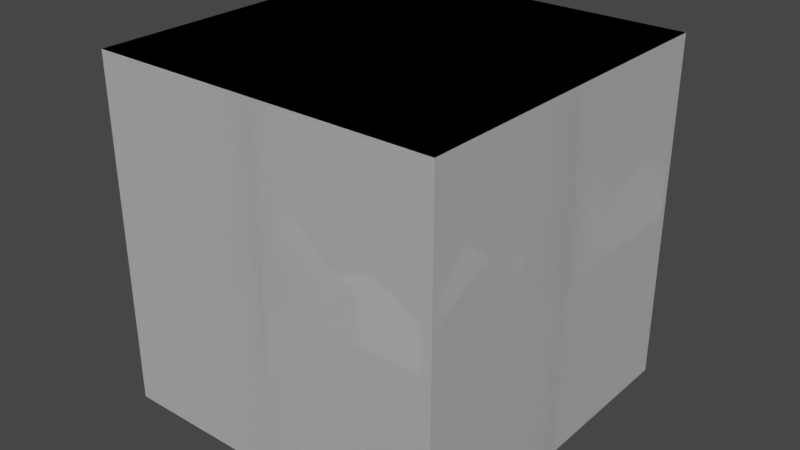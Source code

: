 # Source: Structure.blend  (saved by Blender 3.4.6; exported with 4.5.12 LTS)
import bpy
from mathutils import Matrix  # noqa: F401  (used for matrix-valued properties, if any)

bpy.ops.wm.read_factory_settings(use_empty=True)
scene = bpy.context.scene
scene.name = 'Scene'

# ---- collections
col_tile_1 = bpy.data.collections.new('Tile 1'); scene.collection.children.link(col_tile_1)
col_tile_2 = bpy.data.collections.new('Tile 2'); scene.collection.children.link(col_tile_2)
col_tile_3 = bpy.data.collections.new('Tile 3'); scene.collection.children.link(col_tile_3)
col_tile_4 = bpy.data.collections.new('Tile 4'); scene.collection.children.link(col_tile_4)
col_tile_5 = bpy.data.collections.new('Tile 5'); scene.collection.children.link(col_tile_5)

# ---- images (referenced by path relative to the original .blend; pixels are not part of the script)
import os
ASSET_DIR = os.environ.get("B2B_ASSET_DIR", "")  # directory of the original .blend (textures are referenced by path, not embedded)
HERE = os.path.dirname(os.path.abspath(__file__))  # packed textures are extracted next to this script under _unpacked/

def load_image(name, relpath, width, height, colorspace="sRGB"):
    """Load a texture the original file referenced (path relative to the .blend, or extracted next to this script)."""
    p = next((c for c in (os.path.join(HERE, relpath), os.path.join(ASSET_DIR, relpath)) if relpath and os.path.exists(c)), "")
    if p:
        img = bpy.data.images.load(p, check_existing=True)
        img.name = name
    else:  # same state as the original file: an image datablock whose file is absent (Cycles renders it pink)
        img = bpy.data.images.new(name, width, height)
        img.source = "FILE"
        img.filepath = "//" + (relpath or name)
    img.colorspace_settings.name = colorspace
    return img
img_road007_4k_color_png = load_image('Road007_4K_Color.png', 'textures/Road007_4K_Color.png', 1024, 1024, 'sRGB')
img_road007_4k_roughness_png = load_image('Road007_4K_Roughness.png', 'textures/Road007_4K_Roughness.png', 1024, 1024, 'Non-Color')
img_road007_4k_displacement_png = load_image('Road007_4K_Displacement.png', 'textures/Road007_4K_Displacement.png', 1024, 1024, 'Non-Color')

# ---- materials (node trees are filled in below, after node groups)
mat_ambientcg_road007_4k_png = bpy.data.materials.new('ambientCG/Road007/4K-PNG')
mat_ambientcg_road007_4k_png.displacement_method = 'BOTH'
mat_ambientcg_road007_4k_png.use_transparent_shadow = False
mat_ambientcg_road007_4k_png.roughness = 1.0

# ---- material node trees
mat_ambientcg_road007_4k_png.use_nodes = True; mat_ambientcg_road007_4k_png.node_tree.nodes.clear()
_N = mat_ambientcg_road007_4k_png.node_tree.nodes; _L = mat_ambientcg_road007_4k_png.node_tree.links
n0 = _N.new('ShaderNodeBsdfPrincipled'); n0.name = 'Principled BSDF'; n0.location = (-340, 0)
n0.distribution = 'GGX'
n0.subsurface_method = 'RANDOM_WALK_SKIN'
n0.inputs[3].default_value = 1.45
n0.inputs[27].default_value = (0.0, 0.0, 0.0, 1.0)
n0.inputs[28].default_value = 1.0
n1 = _N.new('ShaderNodeOutputMaterial'); n1.name = 'Material Output'; n1.location = (0, 0)
n2 = _N.new('ShaderNodeTexCoord'); n2.name = 'Texture Coordinate'; n2.location = (-1160, 0)
n3 = _N.new('ShaderNodeMapping'); n3.name = 'Mapping'; n3.location = (-920, 0)
n4 = _N.new('NodeFrame'); n4.name = 'Frame'; n4.location = (0, 0)
n4.label = 'Texture Coordinates'
n4.width = 150
n5 = _N.new('ShaderNodeTexImage'); n5.name = 'Image Texture'; n5.location = (-680, 0)
n5.image = img_road007_4k_color_png
n6 = _N.new('ShaderNodeTexImage'); n6.name = 'Image Texture.001'; n6.location = (-680, -271)
n6.image = img_road007_4k_roughness_png
n7 = _N.new('ShaderNodeTexImage'); n7.name = 'Image Texture.002'; n7.location = (-680, -542)
n7.image = img_road007_4k_displacement_png
n8 = _N.new('ShaderNodeDisplacement'); n8.name = 'Displacement'; n8.location = (-340, -591)
n8.inputs[2].default_value = 0.2
n2.parent = n4
n3.parent = n4
_L.new(n0.outputs[0], n1.inputs[0])
_L.new(n2.outputs[2], n3.inputs[0])
_L.new(n3.outputs[0], n5.inputs[0])
_L.new(n3.outputs[0], n6.inputs[0])
_L.new(n3.outputs[0], n7.inputs[0])
_L.new(n5.outputs[0], n0.inputs[0])
_L.new(n6.outputs[0], n0.inputs[2])
_L.new(n7.outputs[0], n8.inputs[0])
_L.new(n8.outputs[0], n1.inputs[2])
n1.is_active_output = True

# ---- world
world_world = bpy.data.worlds.new('World'); scene.world = world_world
world_world.use_nodes = True; world_world.node_tree.nodes.clear()
_N = world_world.node_tree.nodes; _L = world_world.node_tree.links
n0 = _N.new('ShaderNodeOutputWorld'); n0.name = 'World Output'; n0.location = (300, 300)
n1 = _N.new('ShaderNodeBackground'); n1.name = 'Background'; n1.location = (10, 300)
n1.inputs[0].default_value = (0.05088, 0.05088, 0.05088, 1.0)
_L.new(n1.outputs[0], n0.inputs[0])
n0.is_active_output = True
world_world.color = (0.05088, 0.05088, 0.05088)
world_world.use_sun_shadow = False
world_world.sun_shadow_jitter_overblur = 0.0

# ---- meshes
me_plane = bpy.data.meshes.new('Plane')
me_plane.from_pydata([(-20.0, -20.0, 0.0), (20.0, -20.0, 0.0), (-20.0, 20.0, 0.0), (20.0, 20.0, 0.0)], [], [(0, 1, 3, 2)])
_uv = me_plane.uv_layers.new(name='UVMap')
_uv.uv.foreach_set('vector', [0.0, 0.0, 1.0, 0.0, 1.0, 1.0, 0.0, 1.0])
me_plane.update()
me_plane_001 = bpy.data.meshes.new('Plane.001')
me_plane_001.from_pydata([(-20.0, -8.0, 0.0), (20.0, -8.0, 0.0), (-20.0, 8.0, 0.0), (20.0, 8.0, 0.0)], [], [(0, 1, 3, 2)])
_uv = me_plane_001.uv_layers.new(name='UVMap')
_uv.uv.foreach_set('vector', [0.7, 0.0, 0.7, 1.0, 0.3, 1.0, 0.3, 5.96e-08])
me_plane_001.materials.append(mat_ambientcg_road007_4k_png)
me_plane_001.update()
me_plane_002 = bpy.data.meshes.new('Plane.002')
me_plane_002.from_pydata([(-7.0, -12.0, 0.0), (-7.0, -12.0, 8.0), (9.537e-07, -12.0, 0.0), (9.537e-07, -12.0, 8.0), (-7.0, -20.0, 0.0), (-7.0, -20.0, 8.0), (1.55e-06, -20.0, 0.0), (1.55e-06, -20.0, 8.0), (-3.5, -12.0, 11.0), (-3.5, -20.0, 11.0), (9.537e-07, -12.0, 0.0), (9.537e-07, -12.0, 5.0), (12.0, -12.0, 0.0), (12.0, -12.0, 5.0), (1.431e-06, -20.0, 0.0), (1.431e-06, -20.0, 5.0), (12.0, -20.0, 0.0), (12.0, -20.0, 5.0), (5.5, -12.0, 8.0), (5.5, -20.0, 8.0), (12.0, -12.0, 0.0), (12.0, -12.0, 8.0), (19.0, -12.0, 0.0), (19.0, -12.0, 8.0), (12.0, -20.0, 0.0), (12.0, -20.0, 8.0), (19.0, -20.0, 0.0), (19.0, -20.0, 8.0), (15.5, -12.0, 11.0), (15.5, -20.0, 11.0), (-19.0, -12.0, 0.0), (-19.0, -12.0, 5.0), (-7.0, -12.0, 0.0), (-7.0, -12.0, 5.0), (-19.0, -20.0, 0.0), (-19.0, -20.0, 5.0), (-7.0, -20.0, 0.0), (-7.0, -20.0, 5.0), (-13.5, -12.0, 8.0), (-13.5, -20.0, 8.0)], [], [(0, 1, 8, 3, 2), (2, 3, 7, 6), (6, 7, 9, 5, 4), (4, 5, 1, 0), (2, 6, 4, 0), (7, 3, 8, 9), (9, 8, 1, 5), (10, 11, 18, 13, 12), (12, 13, 17, 16), (16, 17, 19, 15, 14), (14, 15, 11, 10), (12, 16, 14, 10), (17, 13, 18, 19), (19, 18, 11, 15), (20, 21, 28, 23, 22), (22, 23, 27, 26), (26, 27, 29, 25, 24), (24, 25, 21, 20), (22, 26, 24, 20), (27, 23, 28, 29), (29, 28, 21, 25), (30, 31, 38, 33, 32), (32, 33, 37, 36), (36, 37, 39, 35, 34), (34, 35, 31, 30), (32, 36, 34, 30), (37, 33, 38, 39), (39, 38, 31, 35)])
_uv = me_plane_002.uv_layers.new(name='UVMap')
_uv.uv.foreach_set('vector', [0.375, 0.0, 0.625, 0.0, 0.625, 0.125, 0.625, 0.25, 0.375, 0.25, 0.375, 0.25, 0.625, 0.25, 0.625, 0.5, 0.375, 0.5, 0.375, 0.5, 0.625, 0.5, 0.625, 0.625, 0.625, 0.75, 0.375, 0.75, 0.375, 0.75, 0.625, 0.75, 0.625, 1.0, 0.375, 1.0, 0.125, 0.5, 0.375, 0.5, 0.375, 0.75, 0.125, 0.75, 0.625, 0.5, 0.875, 0.5, 0.875, 0.625, 0.625, 0.625, 0.625, 0.625, 0.875, 0.625, 0.875, 0.75, 0.625, 0.75, 0.375, 0.0, 0.625, 0.0, 0.625, 0.125, 0.625, 0.25, 0.375, 0.25, 0.375, 0.25, 0.625, 0.25, 0.625, 0.5, 0.375, 0.5, 0.375, 0.5, 0.625, 0.5, 0.625, 0.625, 0.625, 0.75, 0.375, 0.75, 0.375, 0.75, 0.625, 0.75, 0.625, 1.0, 0.375, 1.0, 0.125, 0.5, 0.375, 0.5, 0.375, 0.75, 0.125, 0.75, 0.625, 0.5, 0.875, 0.5, 0.875, 0.625, 0.625, 0.625, 0.625, 0.625, 0.875, 0.625, 0.875, 0.75, 0.625, 0.75, 0.375, 0.0, 0.625, 0.0, 0.625, 0.125, 0.625, 0.25, 0.375, 0.25, 0.375, 0.25, 0.625, 0.25, 0.625, 0.5, 0.375, 0.5, 0.375, 0.5, 0.625, 0.5, 0.625, 0.625, 0.625, 0.75, 0.375, 0.75, 0.375, 0.75, 0.625, 0.75, 0.625, 1.0, 0.375, 1.0, 0.125, 0.5, 0.375, 0.5, 0.375, 0.75, 0.125, 0.75, 0.625, 0.5, 0.875, 0.5, 0.875, 0.625, 0.625, 0.625, 0.625, 0.625, 0.875, 0.625, 0.875, 0.75, 0.625, 0.75, 0.375, 0.0, 0.625, 0.0, 0.625, 0.125, 0.625, 0.25, 0.375, 0.25, 0.375, 0.25, 0.625, 0.25, 0.625, 0.5, 0.375, 0.5, 0.375, 0.5, 0.625, 0.5, 0.625, 0.625, 0.625, 0.75, 0.375, 0.75, 0.375, 0.75, 0.625, 0.75, 0.625, 1.0, 0.375, 1.0, 0.125, 0.5, 0.375, 0.5, 0.375, 0.75, 0.125, 0.75, 0.625, 0.5, 0.875, 0.5, 0.875, 0.625, 0.625, 0.625, 0.625, 0.625, 0.875, 0.625, 0.875, 0.75, 0.625, 0.75])
me_plane_002.update()
me_cube_003 = bpy.data.meshes.new('Cube.003')
me_cube_003.from_pydata([(-1.0, -1.0, -1.0), (-1.0, -1.0, 1.0), (-1.0, 1.0, -1.0), (-1.0, 1.0, 1.0), (1.0, -1.0, -1.0), (1.0, -1.0, 1.0), (1.0, 1.0, -1.0), (1.0, 1.0, 1.0)], [], [(0, 1, 3, 2), (2, 3, 7, 6), (6, 7, 5, 4), (4, 5, 1, 0), (2, 6, 4, 0), (7, 3, 1, 5)])
_uv = me_cube_003.uv_layers.new(name='UVMap')
_uv.uv.foreach_set('vector', [0.375, 0.0, 0.625, 0.0, 0.625, 0.25, 0.375, 0.25, 0.375, 0.25, 0.625, 0.25, 0.625, 0.5, 0.375, 0.5, 0.375, 0.5, 0.625, 0.5, 0.625, 0.75, 0.375, 0.75, 0.375, 0.75, 0.625, 0.75, 0.625, 1.0, 0.375, 1.0, 0.125, 0.5, 0.375, 0.5, 0.375, 0.75, 0.125, 0.75, 0.625, 0.5, 0.875, 0.5, 0.875, 0.75, 0.625, 0.75])
me_cube_003.update()
me_plane_003 = bpy.data.meshes.new('Plane.003')
me_plane_003.from_pydata([(-20.0, -20.0, 0.0), (20.0, -20.0, 0.0), (-20.0, 20.0, 0.0), (20.0, 20.0, 0.0)], [], [(0, 1, 3, 2)])
_uv = me_plane_003.uv_layers.new(name='UVMap')
_uv.uv.foreach_set('vector', [0.0, 0.0, 1.0, 0.0, 1.0, 1.0, 0.0, 1.0])
me_plane_003.update()
me_plane_004 = bpy.data.meshes.new('Plane.004')
me_plane_004.from_pydata([(-20.0, -8.0, 0.0), (20.0, -8.0, 0.0), (-20.0, 8.0, 0.0), (20.0, 8.0, 0.0)], [], [(0, 1, 3, 2)])
_uv = me_plane_004.uv_layers.new(name='UVMap')
_uv.uv.foreach_set('vector', [0.7, 0.0, 0.7, 1.0, 0.3, 1.0, 0.3, 5.96e-08])
me_plane_004.materials.append(mat_ambientcg_road007_4k_png)
me_plane_004.update()
me_plane_005 = bpy.data.meshes.new('Plane.005')
me_plane_005.from_pydata([(-19.0, -12.0, 0.0), (-19.0, -12.0, 8.0), (-12.0, -12.0, 0.0), (-12.0, -12.0, 8.0), (-19.0, -20.0, 0.0), (-19.0, -20.0, 8.0), (-12.0, -20.0, 0.0), (-12.0, -20.0, 8.0), (-15.5, -12.0, 11.0), (-15.5, -20.0, 11.0), (12.0, 6.5, 8.0), (20.0, 6.5, 8.0), (12.0, 1.431e-06, 5.0), (12.0, 1.431e-06, 0.0), (12.0, 12.0, 5.0), (12.0, 12.0, 0.0), (20.0, 2.861e-06, 5.0), (20.0, 2.861e-06, 0.0), (20.0, 12.0, 5.0), (20.0, 12.0, 0.0), (20.0, -12.0, 0.0), (20.0, -12.0, 8.0), (20.0, -19.0, 0.0), (20.0, -19.0, 8.0), (12.0, -12.0, 0.0), (12.0, -12.0, 8.0), (12.0, -19.0, 0.0), (12.0, -19.0, 8.0), (20.0, -15.5, 11.0), (12.0, -15.5, 11.0), (12.0, -5.5, 8.0), (20.0, -5.5, 8.0), (12.0, -12.0, 5.0), (12.0, -12.0, 0.0), (12.0, 1.907e-06, 5.0), (12.0, 1.907e-06, 0.0), (20.0, -12.0, 5.0), (20.0, -12.0, 0.0), (20.0, 3.815e-06, 5.0), (20.0, 3.815e-06, 0.0), (-7.0, 20.0, 0.0), (-7.0, 20.0, 8.0), (-1.462e-06, 20.0, 0.0), (-1.462e-06, 20.0, 8.0), (-7.0, 12.0, 0.0), (-7.0, 12.0, 8.0), (-8.662e-07, 12.0, 0.0), (-8.662e-07, 12.0, 8.0), (-3.5, 20.0, 11.0), (-3.5, 12.0, 11.0), (-1.462e-06, 20.0, 0.0), (-1.462e-06, 20.0, 5.0), (12.0, 20.0, 0.0), (12.0, 20.0, 5.0), (-9.854e-07, 12.0, 0.0), (-9.854e-07, 12.0, 5.0), (12.0, 12.0, 0.0), (12.0, 12.0, 5.0), (5.5, 20.0, 8.0), (5.5, 12.0, 8.0), (12.0, 20.0, 0.0), (12.0, 20.0, 8.0), (19.0, 20.0, 0.0), (19.0, 20.0, 8.0), (12.0, 12.0, 0.0), (12.0, 12.0, 8.0), (19.0, 12.0, 0.0), (19.0, 12.0, 8.0), (15.5, 20.0, 11.0), (15.5, 12.0, 11.0), (-19.0, 20.0, 0.0), (-19.0, 20.0, 5.0), (-7.0, 20.0, 0.0), (-7.0, 20.0, 5.0), (-19.0, 12.0, 0.0), (-19.0, 12.0, 5.0), (-7.0, 12.0, 0.0), (-7.0, 12.0, 5.0), (-13.5, 20.0, 8.0), (-13.5, 12.0, 8.0)], [], [(0, 1, 8, 3, 2), (2, 3, 7, 6), (6, 7, 9, 5, 4), (4, 5, 1, 0), (2, 6, 4, 0), (7, 3, 8, 9), (9, 8, 1, 5), (10, 11, 18, 14), (12, 16, 11, 10), (17, 13, 15, 19), (15, 14, 18, 19), (13, 12, 10, 14, 15), (17, 16, 12, 13), (19, 18, 11, 16, 17), (20, 21, 28, 23, 22), (22, 23, 27, 26), (26, 27, 29, 25, 24), (24, 25, 21, 20), (22, 26, 24, 20), (27, 23, 28, 29), (29, 28, 21, 25), (30, 31, 38, 34), (32, 36, 31, 30), (37, 33, 35, 39), (35, 34, 38, 39), (33, 32, 30, 34, 35), (37, 36, 32, 33), (39, 38, 31, 36, 37), (40, 41, 48, 43, 42), (42, 43, 47, 46), (46, 47, 49, 45, 44), (44, 45, 41, 40), (42, 46, 44, 40), (47, 43, 48, 49), (49, 48, 41, 45), (50, 51, 58, 53, 52), (52, 53, 57, 56), (56, 57, 59, 55, 54), (54, 55, 51, 50), (52, 56, 54, 50), (57, 53, 58, 59), (59, 58, 51, 55), (60, 61, 68, 63, 62), (62, 63, 67, 66), (66, 67, 69, 65, 64), (64, 65, 61, 60), (62, 66, 64, 60), (67, 63, 68, 69), (69, 68, 61, 65), (70, 71, 78, 73, 72), (72, 73, 77, 76), (76, 77, 79, 75, 74), (74, 75, 71, 70), (72, 76, 74, 70), (77, 73, 78, 79), (79, 78, 71, 75)])
_uv = me_plane_005.uv_layers.new(name='UVMap')
_uv.uv.foreach_set('vector', [0.375, 0.0, 0.625, 0.0, 0.625, 0.125, 0.625, 0.25, 0.375, 0.25, 0.375, 0.25, 0.625, 0.25, 0.625, 0.5, 0.375, 0.5, 0.375, 0.5, 0.625, 0.5, 0.625, 0.625, 0.625, 0.75, 0.375, 0.75, 0.375, 0.75, 0.625, 0.75, 0.625, 1.0, 0.375, 1.0, 0.125, 0.5, 0.375, 0.5, 0.375, 0.75, 0.125, 0.75, 0.625, 0.5, 0.875, 0.5, 0.875, 0.625, 0.625, 0.625, 0.625, 0.625, 0.875, 0.625, 0.875, 0.75, 0.625, 0.75, 0.625, 0.625, 0.875, 0.625, 0.875, 0.75, 0.625, 0.75, 0.625, 0.5, 0.875, 0.5, 0.875, 0.625, 0.625, 0.625, 0.125, 0.5, 0.375, 0.5, 0.375, 0.75, 0.125, 0.75, 0.375, 0.75, 0.625, 0.75, 0.625, 1.0, 0.375, 1.0, 0.375, 0.5, 0.625, 0.5, 0.625, 0.625, 0.625, 0.75, 0.375, 0.75, 0.375, 0.25, 0.625, 0.25, 0.625, 0.5, 0.375, 0.5, 0.375, 0.0, 0.625, 0.0, 0.625, 0.125, 0.625, 0.25, 0.375, 0.25, 0.375, 0.0, 0.625, 0.0, 0.625, 0.125, 0.625, 0.25, 0.375, 0.25, 0.375, 0.25, 0.625, 0.25, 0.625, 0.5, 0.375, 0.5, 0.375, 0.5, 0.625, 0.5, 0.625, 0.625, 0.625, 0.75, 0.375, 0.75, 0.375, 0.75, 0.625, 0.75, 0.625, 1.0, 0.375, 1.0, 0.125, 0.5, 0.375, 0.5, 0.375, 0.75, 0.125, 0.75, 0.625, 0.5, 0.875, 0.5, 0.875, 0.625, 0.625, 0.625, 0.625, 0.625, 0.875, 0.625, 0.875, 0.75, 0.625, 0.75, 0.625, 0.625, 0.875, 0.625, 0.875, 0.75, 0.625, 0.75, 0.625, 0.5, 0.875, 0.5, 0.875, 0.625, 0.625, 0.625, 0.125, 0.5, 0.375, 0.5, 0.375, 0.75, 0.125, 0.75, 0.375, 0.75, 0.625, 0.75, 0.625, 1.0, 0.375, 1.0, 0.375, 0.5, 0.625, 0.5, 0.625, 0.625, 0.625, 0.75, 0.375, 0.75, 0.375, 0.25, 0.625, 0.25, 0.625, 0.5, 0.375, 0.5, 0.375, 0.0, 0.625, 0.0, 0.625, 0.125, 0.625, 0.25, 0.375, 0.25, 0.375, 0.0, 0.625, 0.0, 0.625, 0.125, 0.625, 0.25, 0.375, 0.25, 0.375, 0.25, 0.625, 0.25, 0.625, 0.5, 0.375, 0.5, 0.375, 0.5, 0.625, 0.5, 0.625, 0.625, 0.625, 0.75, 0.375, 0.75, 0.375, 0.75, 0.625, 0.75, 0.625, 1.0, 0.375, 1.0, 0.125, 0.5, 0.375, 0.5, 0.375, 0.75, 0.125, 0.75, 0.625, 0.5, 0.875, 0.5, 0.875, 0.625, 0.625, 0.625, 0.625, 0.625, 0.875, 0.625, 0.875, 0.75, 0.625, 0.75, 0.375, 0.0, 0.625, 0.0, 0.625, 0.125, 0.625, 0.25, 0.375, 0.25, 0.375, 0.25, 0.625, 0.25, 0.625, 0.5, 0.375, 0.5, 0.375, 0.5, 0.625, 0.5, 0.625, 0.625, 0.625, 0.75, 0.375, 0.75, 0.375, 0.75, 0.625, 0.75, 0.625, 1.0, 0.375, 1.0, 0.125, 0.5, 0.375, 0.5, 0.375, 0.75, 0.125, 0.75, 0.625, 0.5, 0.875, 0.5, 0.875, 0.625, 0.625, 0.625, 0.625, 0.625, 0.875, 0.625, 0.875, 0.75, 0.625, 0.75, 0.375, 0.0, 0.625, 0.0, 0.625, 0.125, 0.625, 0.25, 0.375, 0.25, 0.375, 0.25, 0.625, 0.25, 0.625, 0.5, 0.375, 0.5, 0.375, 0.5, 0.625, 0.5, 0.625, 0.625, 0.625, 0.75, 0.375, 0.75, 0.375, 0.75, 0.625, 0.75, 0.625, 1.0, 0.375, 1.0, 0.125, 0.5, 0.375, 0.5, 0.375, 0.75, 0.125, 0.75, 0.625, 0.5, 0.875, 0.5, 0.875, 0.625, 0.625, 0.625, 0.625, 0.625, 0.875, 0.625, 0.875, 0.75, 0.625, 0.75, 0.375, 0.0, 0.625, 0.0, 0.625, 0.125, 0.625, 0.25, 0.375, 0.25, 0.375, 0.25, 0.625, 0.25, 0.625, 0.5, 0.375, 0.5, 0.375, 0.5, 0.625, 0.5, 0.625, 0.625, 0.625, 0.75, 0.375, 0.75, 0.375, 0.75, 0.625, 0.75, 0.625, 1.0, 0.375, 1.0, 0.125, 0.5, 0.375, 0.5, 0.375, 0.75, 0.125, 0.75, 0.625, 0.5, 0.875, 0.5, 0.875, 0.625, 0.625, 0.625, 0.625, 0.625, 0.875, 0.625, 0.875, 0.75, 0.625, 0.75])
me_plane_005.update()
me_cube_002 = bpy.data.meshes.new('Cube.002')
me_cube_002.from_pydata([(-1.0, -1.0, -1.0), (-1.0, -1.0, 1.0), (-1.0, 1.0, -1.0), (-1.0, 1.0, 1.0), (1.0, -1.0, -1.0), (1.0, -1.0, 1.0), (1.0, 1.0, -1.0), (1.0, 1.0, 1.0)], [], [(0, 1, 3, 2), (2, 3, 7, 6), (6, 7, 5, 4), (4, 5, 1, 0), (2, 6, 4, 0), (7, 3, 1, 5)])
_uv = me_cube_002.uv_layers.new(name='UVMap')
_uv.uv.foreach_set('vector', [0.375, 0.0, 0.625, 0.0, 0.625, 0.25, 0.375, 0.25, 0.375, 0.25, 0.625, 0.25, 0.625, 0.5, 0.375, 0.5, 0.375, 0.5, 0.625, 0.5, 0.625, 0.75, 0.375, 0.75, 0.375, 0.75, 0.625, 0.75, 0.625, 1.0, 0.375, 1.0, 0.125, 0.5, 0.375, 0.5, 0.375, 0.75, 0.125, 0.75, 0.625, 0.5, 0.875, 0.5, 0.875, 0.75, 0.625, 0.75])
me_cube_002.update()
me_plane_006 = bpy.data.meshes.new('Plane.006')
me_plane_006.from_pydata([(-20.0, -20.0, 0.0), (20.0, -20.0, 0.0), (-20.0, 20.0, 0.0), (20.0, 20.0, 0.0)], [], [(0, 1, 3, 2)])
_uv = me_plane_006.uv_layers.new(name='UVMap')
_uv.uv.foreach_set('vector', [0.0, 0.0, 1.0, 0.0, 1.0, 1.0, 0.0, 1.0])
me_plane_006.update()
me_plane_007 = bpy.data.meshes.new('Plane.007')
me_plane_007.from_pydata([(-20.0, -8.0, 0.0), (20.0, -8.0, 0.0), (-20.0, 8.0, 0.0), (20.0, 8.0, 0.0)], [], [(0, 1, 3, 2)])
_uv = me_plane_007.uv_layers.new(name='UVMap')
_uv.uv.foreach_set('vector', [0.7, 0.0, 0.7, 1.0, 0.3, 1.0, 0.3, 5.96e-08])
me_plane_007.materials.append(mat_ambientcg_road007_4k_png)
me_plane_007.update()
me_plane_008 = bpy.data.meshes.new('Plane.008')
me_plane_008.from_pydata([(-12.0, 19.0, 0.0), (-12.0, 19.0, 8.0), (-12.0, 12.0, 0.0), (-12.0, 12.0, 8.0), (-20.0, 19.0, 0.0), (-20.0, 19.0, 8.0), (-20.0, 12.0, 0.0), (-20.0, 12.0, 8.0), (-12.0, 15.5, 11.0), (-20.0, 15.5, 11.0), (6.5, -12.0, 8.0), (6.5, -20.0, 8.0), (1.907e-06, -12.0, 5.0), (1.907e-06, -12.0, 0.0), (12.0, -12.0, 5.0), (12.0, -12.0, 0.0), (3.815e-06, -20.0, 5.0), (3.815e-06, -20.0, 0.0), (12.0, -20.0, 5.0), (12.0, -20.0, 0.0), (-12.0, -20.0, 0.0), (-12.0, -20.0, 8.0), (-19.0, -20.0, 0.0), (-19.0, -20.0, 8.0), (-12.0, -12.0, 0.0), (-12.0, -12.0, 8.0), (-19.0, -12.0, 0.0), (-19.0, -12.0, 8.0), (-15.5, -20.0, 11.0), (-15.5, -12.0, 11.0), (-5.5, -12.0, 8.0), (-5.5, -20.0, 8.0), (-12.0, -12.0, 5.0), (-12.0, -12.0, 0.0), (2.861e-06, -12.0, 5.0), (2.861e-06, -12.0, 0.0), (-12.0, -20.0, 5.0), (-12.0, -20.0, 0.0), (5.722e-06, -20.0, 5.0), (5.722e-06, -20.0, 0.0), (20.0, 7.0, 0.0), (20.0, 7.0, 8.0), (20.0, 3.815e-06, 0.0), (20.0, 3.815e-06, 8.0), (12.0, 7.0, 0.0), (12.0, 7.0, 8.0), (12.0, 1.907e-06, 0.0), (12.0, 1.907e-06, 8.0), (20.0, 3.5, 11.0), (12.0, 3.5, 11.0), (20.0, 3.815e-06, 0.0), (20.0, 3.815e-06, 5.0), (20.0, -12.0, 0.0), (20.0, -12.0, 5.0), (12.0, 1.907e-06, 0.0), (12.0, 1.907e-06, 5.0), (12.0, -12.0, 0.0), (12.0, -12.0, 5.0), (20.0, -5.5, 8.0), (12.0, -5.5, 8.0), (20.0, -12.0, 0.0), (20.0, -12.0, 8.0), (20.0, -19.0, 0.0), (20.0, -19.0, 8.0), (12.0, -12.0, 0.0), (12.0, -12.0, 8.0), (12.0, -19.0, 0.0), (12.0, -19.0, 8.0), (20.0, -15.5, 11.0), (12.0, -15.5, 11.0), (20.0, 19.0, 0.0), (20.0, 19.0, 5.0), (20.0, 7.0, 0.0), (20.0, 7.0, 5.0), (12.0, 19.0, 0.0), (12.0, 19.0, 5.0), (12.0, 7.0, 0.0), (12.0, 7.0, 5.0), (20.0, 13.5, 8.0), (12.0, 13.5, 8.0)], [], [(0, 1, 8, 3, 2), (2, 3, 7, 6), (6, 7, 9, 5, 4), (4, 5, 1, 0), (2, 6, 4, 0), (7, 3, 8, 9), (9, 8, 1, 5), (10, 11, 18, 14), (12, 16, 11, 10), (17, 13, 15, 19), (15, 14, 18, 19), (13, 12, 10, 14, 15), (17, 16, 12, 13), (19, 18, 11, 16, 17), (20, 21, 28, 23, 22), (22, 23, 27, 26), (26, 27, 29, 25, 24), (24, 25, 21, 20), (22, 26, 24, 20), (27, 23, 28, 29), (29, 28, 21, 25), (30, 31, 38, 34), (32, 36, 31, 30), (37, 33, 35, 39), (35, 34, 38, 39), (33, 32, 30, 34, 35), (37, 36, 32, 33), (39, 38, 31, 36, 37), (40, 41, 48, 43, 42), (42, 43, 47, 46), (46, 47, 49, 45, 44), (44, 45, 41, 40), (42, 46, 44, 40), (47, 43, 48, 49), (49, 48, 41, 45), (50, 51, 58, 53, 52), (52, 53, 57, 56), (56, 57, 59, 55, 54), (54, 55, 51, 50), (52, 56, 54, 50), (57, 53, 58, 59), (59, 58, 51, 55), (60, 61, 68, 63, 62), (62, 63, 67, 66), (66, 67, 69, 65, 64), (64, 65, 61, 60), (62, 66, 64, 60), (67, 63, 68, 69), (69, 68, 61, 65), (70, 71, 78, 73, 72), (72, 73, 77, 76), (76, 77, 79, 75, 74), (74, 75, 71, 70), (72, 76, 74, 70), (77, 73, 78, 79), (79, 78, 71, 75)])
_uv = me_plane_008.uv_layers.new(name='UVMap')
_uv.uv.foreach_set('vector', [0.375, 0.0, 0.625, 0.0, 0.625, 0.125, 0.625, 0.25, 0.375, 0.25, 0.375, 0.25, 0.625, 0.25, 0.625, 0.5, 0.375, 0.5, 0.375, 0.5, 0.625, 0.5, 0.625, 0.625, 0.625, 0.75, 0.375, 0.75, 0.375, 0.75, 0.625, 0.75, 0.625, 1.0, 0.375, 1.0, 0.125, 0.5, 0.375, 0.5, 0.375, 0.75, 0.125, 0.75, 0.625, 0.5, 0.875, 0.5, 0.875, 0.625, 0.625, 0.625, 0.625, 0.625, 0.875, 0.625, 0.875, 0.75, 0.625, 0.75, 0.625, 0.625, 0.875, 0.625, 0.875, 0.75, 0.625, 0.75, 0.625, 0.5, 0.875, 0.5, 0.875, 0.625, 0.625, 0.625, 0.125, 0.5, 0.375, 0.5, 0.375, 0.75, 0.125, 0.75, 0.375, 0.75, 0.625, 0.75, 0.625, 1.0, 0.375, 1.0, 0.375, 0.5, 0.625, 0.5, 0.625, 0.625, 0.625, 0.75, 0.375, 0.75, 0.375, 0.25, 0.625, 0.25, 0.625, 0.5, 0.375, 0.5, 0.375, 0.0, 0.625, 0.0, 0.625, 0.125, 0.625, 0.25, 0.375, 0.25, 0.375, 0.0, 0.625, 0.0, 0.625, 0.125, 0.625, 0.25, 0.375, 0.25, 0.375, 0.25, 0.625, 0.25, 0.625, 0.5, 0.375, 0.5, 0.375, 0.5, 0.625, 0.5, 0.625, 0.625, 0.625, 0.75, 0.375, 0.75, 0.375, 0.75, 0.625, 0.75, 0.625, 1.0, 0.375, 1.0, 0.125, 0.5, 0.375, 0.5, 0.375, 0.75, 0.125, 0.75, 0.625, 0.5, 0.875, 0.5, 0.875, 0.625, 0.625, 0.625, 0.625, 0.625, 0.875, 0.625, 0.875, 0.75, 0.625, 0.75, 0.625, 0.625, 0.875, 0.625, 0.875, 0.75, 0.625, 0.75, 0.625, 0.5, 0.875, 0.5, 0.875, 0.625, 0.625, 0.625, 0.125, 0.5, 0.375, 0.5, 0.375, 0.75, 0.125, 0.75, 0.375, 0.75, 0.625, 0.75, 0.625, 1.0, 0.375, 1.0, 0.375, 0.5, 0.625, 0.5, 0.625, 0.625, 0.625, 0.75, 0.375, 0.75, 0.375, 0.25, 0.625, 0.25, 0.625, 0.5, 0.375, 0.5, 0.375, 0.0, 0.625, 0.0, 0.625, 0.125, 0.625, 0.25, 0.375, 0.25, 0.375, 0.0, 0.625, 0.0, 0.625, 0.125, 0.625, 0.25, 0.375, 0.25, 0.375, 0.25, 0.625, 0.25, 0.625, 0.5, 0.375, 0.5, 0.375, 0.5, 0.625, 0.5, 0.625, 0.625, 0.625, 0.75, 0.375, 0.75, 0.375, 0.75, 0.625, 0.75, 0.625, 1.0, 0.375, 1.0, 0.125, 0.5, 0.375, 0.5, 0.375, 0.75, 0.125, 0.75, 0.625, 0.5, 0.875, 0.5, 0.875, 0.625, 0.625, 0.625, 0.625, 0.625, 0.875, 0.625, 0.875, 0.75, 0.625, 0.75, 0.375, 0.0, 0.625, 0.0, 0.625, 0.125, 0.625, 0.25, 0.375, 0.25, 0.375, 0.25, 0.625, 0.25, 0.625, 0.5, 0.375, 0.5, 0.375, 0.5, 0.625, 0.5, 0.625, 0.625, 0.625, 0.75, 0.375, 0.75, 0.375, 0.75, 0.625, 0.75, 0.625, 1.0, 0.375, 1.0, 0.125, 0.5, 0.375, 0.5, 0.375, 0.75, 0.125, 0.75, 0.625, 0.5, 0.875, 0.5, 0.875, 0.625, 0.625, 0.625, 0.625, 0.625, 0.875, 0.625, 0.875, 0.75, 0.625, 0.75, 0.375, 0.0, 0.625, 0.0, 0.625, 0.125, 0.625, 0.25, 0.375, 0.25, 0.375, 0.25, 0.625, 0.25, 0.625, 0.5, 0.375, 0.5, 0.375, 0.5, 0.625, 0.5, 0.625, 0.625, 0.625, 0.75, 0.375, 0.75, 0.375, 0.75, 0.625, 0.75, 0.625, 1.0, 0.375, 1.0, 0.125, 0.5, 0.375, 0.5, 0.375, 0.75, 0.125, 0.75, 0.625, 0.5, 0.875, 0.5, 0.875, 0.625, 0.625, 0.625, 0.625, 0.625, 0.875, 0.625, 0.875, 0.75, 0.625, 0.75, 0.375, 0.0, 0.625, 0.0, 0.625, 0.125, 0.625, 0.25, 0.375, 0.25, 0.375, 0.25, 0.625, 0.25, 0.625, 0.5, 0.375, 0.5, 0.375, 0.5, 0.625, 0.5, 0.625, 0.625, 0.625, 0.75, 0.375, 0.75, 0.375, 0.75, 0.625, 0.75, 0.625, 1.0, 0.375, 1.0, 0.125, 0.5, 0.375, 0.5, 0.375, 0.75, 0.125, 0.75, 0.625, 0.5, 0.875, 0.5, 0.875, 0.625, 0.625, 0.625, 0.625, 0.625, 0.875, 0.625, 0.875, 0.75, 0.625, 0.75])
me_plane_008.update()
me_cube_004 = bpy.data.meshes.new('Cube.004')
me_cube_004.from_pydata([(-1.0, -1.0, -1.0), (-1.0, -1.0, 1.0), (-1.0, 1.0, -1.0), (-1.0, 1.0, 1.0), (1.0, -1.0, -1.0), (1.0, -1.0, 1.0), (1.0, 1.0, -1.0), (1.0, 1.0, 1.0)], [], [(0, 1, 3, 2), (2, 3, 7, 6), (6, 7, 5, 4), (4, 5, 1, 0), (2, 6, 4, 0), (7, 3, 1, 5)])
_uv = me_cube_004.uv_layers.new(name='UVMap')
_uv.uv.foreach_set('vector', [0.375, 0.0, 0.625, 0.0, 0.625, 0.25, 0.375, 0.25, 0.375, 0.25, 0.625, 0.25, 0.625, 0.5, 0.375, 0.5, 0.375, 0.5, 0.625, 0.5, 0.625, 0.75, 0.375, 0.75, 0.375, 0.75, 0.625, 0.75, 0.625, 1.0, 0.375, 1.0, 0.125, 0.5, 0.375, 0.5, 0.375, 0.75, 0.125, 0.75, 0.625, 0.5, 0.875, 0.5, 0.875, 0.75, 0.625, 0.75])
me_cube_004.update()
me_plane_009 = bpy.data.meshes.new('Plane.009')
me_plane_009.from_pydata([(-20.0, -20.0, 0.0), (20.0, -20.0, 0.0), (-20.0, 20.0, 0.0), (20.0, 20.0, 0.0)], [], [(0, 1, 3, 2)])
_uv = me_plane_009.uv_layers.new(name='UVMap')
_uv.uv.foreach_set('vector', [0.0, 0.0, 1.0, 0.0, 1.0, 1.0, 0.0, 1.0])
me_plane_009.update()
me_plane_010 = bpy.data.meshes.new('Plane.010')
me_plane_010.from_pydata([(-22.0, -8.0, 0.0), (22.0, -8.0, 0.0), (-22.0, 8.0, 0.0), (22.0, 8.0, 0.0)], [], [(0, 1, 3, 2)])
_uv = me_plane_010.uv_layers.new(name='UVMap')
_uv.uv.foreach_set('vector', [0.7, 0.0, 0.7, 1.0, 0.3, 1.0, 0.3, 5.96e-08])
me_plane_010.materials.append(mat_ambientcg_road007_4k_png)
me_plane_010.update()
me_plane_011 = bpy.data.meshes.new('Plane.011')
me_plane_011.from_pydata([(-7.0, -12.0, 0.0), (-7.0, -12.0, 8.0), (9.537e-07, -12.0, 0.0), (9.537e-07, -12.0, 8.0), (-7.0, -20.0, 0.0), (-7.0, -20.0, 8.0), (1.55e-06, -20.0, 0.0), (1.55e-06, -20.0, 8.0), (-3.5, -12.0, 11.0), (-3.5, -20.0, 11.0), (9.537e-07, -12.0, 0.0), (9.537e-07, -12.0, 5.0), (12.0, -12.0, 0.0), (12.0, -12.0, 5.0), (1.431e-06, -20.0, 0.0), (1.431e-06, -20.0, 5.0), (12.0, -20.0, 0.0), (12.0, -20.0, 5.0), (5.5, -12.0, 8.0), (5.5, -20.0, 8.0), (12.0, -12.0, 0.0), (12.0, -12.0, 8.0), (19.0, -12.0, 0.0), (19.0, -12.0, 8.0), (12.0, -20.0, 0.0), (12.0, -20.0, 8.0), (19.0, -20.0, 0.0), (19.0, -20.0, 8.0), (15.5, -12.0, 11.0), (15.5, -20.0, 11.0), (-19.0, -12.0, 0.0), (-19.0, -12.0, 5.0), (-7.0, -12.0, 0.0), (-7.0, -12.0, 5.0), (-19.0, -20.0, 0.0), (-19.0, -20.0, 5.0), (-7.0, -20.0, 0.0), (-7.0, -20.0, 5.0), (-13.5, -12.0, 8.0), (-13.5, -20.0, 8.0)], [], [(0, 1, 8, 3, 2), (2, 3, 7, 6), (6, 7, 9, 5, 4), (4, 5, 1, 0), (2, 6, 4, 0), (7, 3, 8, 9), (9, 8, 1, 5), (10, 11, 18, 13, 12), (12, 13, 17, 16), (16, 17, 19, 15, 14), (14, 15, 11, 10), (12, 16, 14, 10), (17, 13, 18, 19), (19, 18, 11, 15), (20, 21, 28, 23, 22), (22, 23, 27, 26), (26, 27, 29, 25, 24), (24, 25, 21, 20), (22, 26, 24, 20), (27, 23, 28, 29), (29, 28, 21, 25), (30, 31, 38, 33, 32), (32, 33, 37, 36), (36, 37, 39, 35, 34), (34, 35, 31, 30), (32, 36, 34, 30), (37, 33, 38, 39), (39, 38, 31, 35)])
_uv = me_plane_011.uv_layers.new(name='UVMap')
_uv.uv.foreach_set('vector', [0.375, 0.0, 0.625, 0.0, 0.625, 0.125, 0.625, 0.25, 0.375, 0.25, 0.375, 0.25, 0.625, 0.25, 0.625, 0.5, 0.375, 0.5, 0.375, 0.5, 0.625, 0.5, 0.625, 0.625, 0.625, 0.75, 0.375, 0.75, 0.375, 0.75, 0.625, 0.75, 0.625, 1.0, 0.375, 1.0, 0.125, 0.5, 0.375, 0.5, 0.375, 0.75, 0.125, 0.75, 0.625, 0.5, 0.875, 0.5, 0.875, 0.625, 0.625, 0.625, 0.625, 0.625, 0.875, 0.625, 0.875, 0.75, 0.625, 0.75, 0.375, 0.0, 0.625, 0.0, 0.625, 0.125, 0.625, 0.25, 0.375, 0.25, 0.375, 0.25, 0.625, 0.25, 0.625, 0.5, 0.375, 0.5, 0.375, 0.5, 0.625, 0.5, 0.625, 0.625, 0.625, 0.75, 0.375, 0.75, 0.375, 0.75, 0.625, 0.75, 0.625, 1.0, 0.375, 1.0, 0.125, 0.5, 0.375, 0.5, 0.375, 0.75, 0.125, 0.75, 0.625, 0.5, 0.875, 0.5, 0.875, 0.625, 0.625, 0.625, 0.625, 0.625, 0.875, 0.625, 0.875, 0.75, 0.625, 0.75, 0.375, 0.0, 0.625, 0.0, 0.625, 0.125, 0.625, 0.25, 0.375, 0.25, 0.375, 0.25, 0.625, 0.25, 0.625, 0.5, 0.375, 0.5, 0.375, 0.5, 0.625, 0.5, 0.625, 0.625, 0.625, 0.75, 0.375, 0.75, 0.375, 0.75, 0.625, 0.75, 0.625, 1.0, 0.375, 1.0, 0.125, 0.5, 0.375, 0.5, 0.375, 0.75, 0.125, 0.75, 0.625, 0.5, 0.875, 0.5, 0.875, 0.625, 0.625, 0.625, 0.625, 0.625, 0.875, 0.625, 0.875, 0.75, 0.625, 0.75, 0.375, 0.0, 0.625, 0.0, 0.625, 0.125, 0.625, 0.25, 0.375, 0.25, 0.375, 0.25, 0.625, 0.25, 0.625, 0.5, 0.375, 0.5, 0.375, 0.5, 0.625, 0.5, 0.625, 0.625, 0.625, 0.75, 0.375, 0.75, 0.375, 0.75, 0.625, 0.75, 0.625, 1.0, 0.375, 1.0, 0.125, 0.5, 0.375, 0.5, 0.375, 0.75, 0.125, 0.75, 0.625, 0.5, 0.875, 0.5, 0.875, 0.625, 0.625, 0.625, 0.625, 0.625, 0.875, 0.625, 0.875, 0.75, 0.625, 0.75])
me_plane_011.update()
me_cube_001 = bpy.data.meshes.new('Cube.001')
me_cube_001.from_pydata([(-1.0, -1.0, -1.0), (-1.0, -1.0, 1.0), (-1.0, 1.0, -1.0), (-1.0, 1.0, 1.0), (1.0, -1.0, -1.0), (1.0, -1.0, 1.0), (1.0, 1.0, -1.0), (1.0, 1.0, 1.0)], [], [(0, 1, 3, 2), (2, 3, 7, 6), (6, 7, 5, 4), (4, 5, 1, 0), (2, 6, 4, 0), (7, 3, 1, 5)])
_uv = me_cube_001.uv_layers.new(name='UVMap')
_uv.uv.foreach_set('vector', [0.375, 0.0, 0.625, 0.0, 0.625, 0.25, 0.375, 0.25, 0.375, 0.25, 0.625, 0.25, 0.625, 0.5, 0.375, 0.5, 0.375, 0.5, 0.625, 0.5, 0.625, 0.75, 0.375, 0.75, 0.375, 0.75, 0.625, 0.75, 0.625, 1.0, 0.375, 1.0, 0.125, 0.5, 0.375, 0.5, 0.375, 0.75, 0.125, 0.75, 0.625, 0.5, 0.875, 0.5, 0.875, 0.75, 0.625, 0.75])
me_cube_001.update()
me_plane_012 = bpy.data.meshes.new('Plane.012')
me_plane_012.from_pydata([(-20.0, -20.0, 0.0), (20.0, -20.0, 0.0), (-20.0, 20.0, 0.0), (20.0, 20.0, 0.0)], [], [(0, 1, 3, 2)])
_uv = me_plane_012.uv_layers.new(name='UVMap')
_uv.uv.foreach_set('vector', [0.0, 0.0, 1.0, 0.0, 1.0, 1.0, 0.0, 1.0])
me_plane_012.update()
me_plane_013 = bpy.data.meshes.new('Plane.013')
me_plane_013.from_pydata([(-22.0, -8.0, 0.0), (22.0, -8.0, 0.0), (-22.0, 8.0, 0.0), (22.0, 8.0, 0.0)], [], [(0, 1, 3, 2)])
_uv = me_plane_013.uv_layers.new(name='UVMap')
_uv.uv.foreach_set('vector', [0.7, 0.0, 0.7, 1.0, 0.3, 1.0, 0.3, 5.96e-08])
me_plane_013.materials.append(mat_ambientcg_road007_4k_png)
me_plane_013.update()
me_plane_014 = bpy.data.meshes.new('Plane.014')
me_plane_014.from_pydata([(-7.0, -12.0, 0.0), (-7.0, -12.0, 8.0), (9.537e-07, -12.0, 0.0), (9.537e-07, -12.0, 8.0), (-7.0, -20.0, 0.0), (-7.0, -20.0, 8.0), (1.55e-06, -20.0, 0.0), (1.55e-06, -20.0, 8.0), (-3.5, -12.0, 11.0), (-3.5, -20.0, 11.0), (9.537e-07, -12.0, 0.0), (9.537e-07, -12.0, 5.0), (12.0, -12.0, 0.0), (12.0, -12.0, 5.0), (1.431e-06, -20.0, 0.0), (1.431e-06, -20.0, 5.0), (12.0, -20.0, 0.0), (12.0, -20.0, 5.0), (5.5, -12.0, 8.0), (5.5, -20.0, 8.0), (12.0, -12.0, 0.0), (12.0, -12.0, 8.0), (19.0, -12.0, 0.0), (19.0, -12.0, 8.0), (12.0, -20.0, 0.0), (12.0, -20.0, 8.0), (19.0, -20.0, 0.0), (19.0, -20.0, 8.0), (15.5, -12.0, 11.0), (15.5, -20.0, 11.0), (-19.0, -12.0, 0.0), (-19.0, -12.0, 5.0), (-7.0, -12.0, 0.0), (-7.0, -12.0, 5.0), (-19.0, -20.0, 0.0), (-19.0, -20.0, 5.0), (-7.0, -20.0, 0.0), (-7.0, -20.0, 5.0), (-13.5, -12.0, 8.0), (-13.5, -20.0, 8.0)], [], [(0, 1, 8, 3, 2), (2, 3, 7, 6), (6, 7, 9, 5, 4), (4, 5, 1, 0), (2, 6, 4, 0), (7, 3, 8, 9), (9, 8, 1, 5), (10, 11, 18, 13, 12), (12, 13, 17, 16), (16, 17, 19, 15, 14), (14, 15, 11, 10), (12, 16, 14, 10), (17, 13, 18, 19), (19, 18, 11, 15), (20, 21, 28, 23, 22), (22, 23, 27, 26), (26, 27, 29, 25, 24), (24, 25, 21, 20), (22, 26, 24, 20), (27, 23, 28, 29), (29, 28, 21, 25), (30, 31, 38, 33, 32), (32, 33, 37, 36), (36, 37, 39, 35, 34), (34, 35, 31, 30), (32, 36, 34, 30), (37, 33, 38, 39), (39, 38, 31, 35)])
_uv = me_plane_014.uv_layers.new(name='UVMap')
_uv.uv.foreach_set('vector', [0.375, 0.0, 0.625, 0.0, 0.625, 0.125, 0.625, 0.25, 0.375, 0.25, 0.375, 0.25, 0.625, 0.25, 0.625, 0.5, 0.375, 0.5, 0.375, 0.5, 0.625, 0.5, 0.625, 0.625, 0.625, 0.75, 0.375, 0.75, 0.375, 0.75, 0.625, 0.75, 0.625, 1.0, 0.375, 1.0, 0.125, 0.5, 0.375, 0.5, 0.375, 0.75, 0.125, 0.75, 0.625, 0.5, 0.875, 0.5, 0.875, 0.625, 0.625, 0.625, 0.625, 0.625, 0.875, 0.625, 0.875, 0.75, 0.625, 0.75, 0.375, 0.0, 0.625, 0.0, 0.625, 0.125, 0.625, 0.25, 0.375, 0.25, 0.375, 0.25, 0.625, 0.25, 0.625, 0.5, 0.375, 0.5, 0.375, 0.5, 0.625, 0.5, 0.625, 0.625, 0.625, 0.75, 0.375, 0.75, 0.375, 0.75, 0.625, 0.75, 0.625, 1.0, 0.375, 1.0, 0.125, 0.5, 0.375, 0.5, 0.375, 0.75, 0.125, 0.75, 0.625, 0.5, 0.875, 0.5, 0.875, 0.625, 0.625, 0.625, 0.625, 0.625, 0.875, 0.625, 0.875, 0.75, 0.625, 0.75, 0.375, 0.0, 0.625, 0.0, 0.625, 0.125, 0.625, 0.25, 0.375, 0.25, 0.375, 0.25, 0.625, 0.25, 0.625, 0.5, 0.375, 0.5, 0.375, 0.5, 0.625, 0.5, 0.625, 0.625, 0.625, 0.75, 0.375, 0.75, 0.375, 0.75, 0.625, 0.75, 0.625, 1.0, 0.375, 1.0, 0.125, 0.5, 0.375, 0.5, 0.375, 0.75, 0.125, 0.75, 0.625, 0.5, 0.875, 0.5, 0.875, 0.625, 0.625, 0.625, 0.625, 0.625, 0.875, 0.625, 0.875, 0.75, 0.625, 0.75, 0.375, 0.0, 0.625, 0.0, 0.625, 0.125, 0.625, 0.25, 0.375, 0.25, 0.375, 0.25, 0.625, 0.25, 0.625, 0.5, 0.375, 0.5, 0.375, 0.5, 0.625, 0.5, 0.625, 0.625, 0.625, 0.75, 0.375, 0.75, 0.375, 0.75, 0.625, 0.75, 0.625, 1.0, 0.375, 1.0, 0.125, 0.5, 0.375, 0.5, 0.375, 0.75, 0.125, 0.75, 0.625, 0.5, 0.875, 0.5, 0.875, 0.625, 0.625, 0.625, 0.625, 0.625, 0.875, 0.625, 0.875, 0.75, 0.625, 0.75])
me_plane_014.update()
me_cube_005 = bpy.data.meshes.new('Cube.005')
me_cube_005.from_pydata([(-1.0, -1.0, -1.0), (-1.0, -1.0, 1.0), (-1.0, 1.0, -1.0), (-1.0, 1.0, 1.0), (1.0, -1.0, -1.0), (1.0, -1.0, 1.0), (1.0, 1.0, -1.0), (1.0, 1.0, 1.0)], [], [(0, 1, 3, 2), (2, 3, 7, 6), (6, 7, 5, 4), (4, 5, 1, 0), (2, 6, 4, 0), (7, 3, 1, 5)])
_uv = me_cube_005.uv_layers.new(name='UVMap')
_uv.uv.foreach_set('vector', [0.375, 0.0, 0.625, 0.0, 0.625, 0.25, 0.375, 0.25, 0.375, 0.25, 0.625, 0.25, 0.625, 0.5, 0.375, 0.5, 0.375, 0.5, 0.625, 0.5, 0.625, 0.75, 0.375, 0.75, 0.375, 0.75, 0.625, 0.75, 0.625, 1.0, 0.375, 1.0, 0.125, 0.5, 0.375, 0.5, 0.375, 0.75, 0.125, 0.75, 0.625, 0.5, 0.875, 0.5, 0.875, 0.75, 0.625, 0.75])
me_cube_005.update()

# ---- curves / text
cu_nurbspath = bpy.data.curves.new('NurbsPath', 'CURVE')
cu_nurbspath.dimensions = '3D'
_sp = cu_nurbspath.splines.new('NURBS'); _sp.points.add(4)
_sp.points.foreach_set('co', [0.0, 0.0, 0.0, 1.0, 10.0, 0.0, 0.0, 1.0, 20.0, 0.0, 0.0, 1.0, 30.0, 0.0, 0.0, 1.0, 40.0, 0.0, 0.0, 1.0])
_sp.order_u = 5
_sp.order_v = 0
_sp.use_endpoint_u = True
cu_nurbspath.use_path = True
cu_nurbspath.fill_mode = 'FULL'
cu_nurbspath_001 = bpy.data.curves.new('NurbsPath.001', 'CURVE')
cu_nurbspath_001.dimensions = '3D'
_sp = cu_nurbspath_001.splines.new('NURBS'); _sp.points.add(4)
_sp.points.foreach_set('co', [0.0, 0.0, 0.0, 1.0, 10.0, 0.0, 0.0, 1.0, 20.0, 0.0, 0.0, 1.0, 20.0, -10.0, 0.0, 1.0, 20.0, -20.0, 0.0, 1.0])
_sp.order_u = 5
_sp.order_v = 0
_sp.use_endpoint_u = True
cu_nurbspath_001.use_path = True
cu_nurbspath_001.fill_mode = 'FULL'
cu_nurbspath_002 = bpy.data.curves.new('NurbsPath.002', 'CURVE')
cu_nurbspath_002.dimensions = '3D'
_sp = cu_nurbspath_002.splines.new('NURBS'); _sp.points.add(4)
_sp.points.foreach_set('co', [0.0, 0.0, 0.0, 1.0, 10.0, 0.0, 0.0, 1.0, 20.0, 0.0, 0.0, 1.0, 20.0, 10.0, 0.0, 1.0, 20.0, 20.0, 0.0, 1.0])
_sp.order_u = 5
_sp.order_v = 0
_sp.use_endpoint_u = True
cu_nurbspath_002.use_path = True
cu_nurbspath_002.fill_mode = 'FULL'
cu_nurbspath_003 = bpy.data.curves.new('NurbsPath.003', 'CURVE')
cu_nurbspath_003.dimensions = '3D'
_sp = cu_nurbspath_003.splines.new('NURBS'); _sp.points.add(4)
_sp.points.foreach_set('co', [0.0, 0.0, 0.0, 1.0, 10.0, 0.0, 0.0, 1.0, 20.0, 10.0, 0.0, 1.0, 30.0, 0.0, 0.0, 1.0, 40.0, 0.0, 0.0, 1.0])
_sp.order_u = 5
_sp.order_v = 0
_sp.use_endpoint_u = True
cu_nurbspath_003.use_path = True
cu_nurbspath_003.fill_mode = 'FULL'
cu_nurbspath_004 = bpy.data.curves.new('NurbsPath.004', 'CURVE')
cu_nurbspath_004.dimensions = '3D'
_sp = cu_nurbspath_004.splines.new('NURBS'); _sp.points.add(4)
_sp.points.foreach_set('co', [0.0, 0.0, 0.0, 1.0, 10.0, 0.0, 0.0, 1.0, 20.0, -10.0, 0.0, 1.0, 30.0, 0.0, 0.0, 1.0, 40.0, 0.0, 0.0, 1.0])
_sp.order_u = 5
_sp.order_v = 0
_sp.use_endpoint_u = True
cu_nurbspath_004.use_path = True
cu_nurbspath_004.fill_mode = 'FULL'

# ---- objects
ob_tile1 = bpy.data.objects.new('Tile1', me_plane)
ob_road_path = bpy.data.objects.new('Road Path', cu_nurbspath)
ob_road = bpy.data.objects.new('Road', me_plane_001)
ob_enviroment = bpy.data.objects.new('Enviroment', me_plane_002)
ob_cutout = bpy.data.objects.new('Cutout', me_cube_003)
ob_tile2 = bpy.data.objects.new('Tile2', me_plane_003)
ob_road_path_001 = bpy.data.objects.new('Road Path.001', cu_nurbspath_001)
ob_road_001 = bpy.data.objects.new('Road.001', me_plane_004)
ob_enviroment_001 = bpy.data.objects.new('Enviroment.001', me_plane_005)
ob_cutout_001 = bpy.data.objects.new('Cutout.001', me_cube_002)
ob_tile3 = bpy.data.objects.new('Tile3', me_plane_006)
ob_road_path_002 = bpy.data.objects.new('Road Path.002', cu_nurbspath_002)
ob_road_002 = bpy.data.objects.new('Road.002', me_plane_007)
ob_enviroment_002 = bpy.data.objects.new('Enviroment.002', me_plane_008)
ob_cutout_002 = bpy.data.objects.new('Cutout.002', me_cube_004)
ob_tile4 = bpy.data.objects.new('Tile4', me_plane_009)
ob_road_path_003 = bpy.data.objects.new('Road Path.003', cu_nurbspath_003)
ob_road_003 = bpy.data.objects.new('Road.003', me_plane_010)
ob_enviroment_003 = bpy.data.objects.new('Enviroment.003', me_plane_011)
ob_cutout_003 = bpy.data.objects.new('Cutout.003', me_cube_001)
ob_tile5 = bpy.data.objects.new('Tile5', me_plane_012)
ob_road_path_004 = bpy.data.objects.new('Road Path.004', cu_nurbspath_004)
ob_road_004 = bpy.data.objects.new('Road.004', me_plane_013)
ob_enviroment_004 = bpy.data.objects.new('Enviroment.004', me_plane_014)
ob_cutout_004 = bpy.data.objects.new('Cutout.004', me_cube_005)

# ---- transforms, parenting, visibility, modifiers, constraints
ob_tile1.location = (0.0, 0.0, 0.0)
ob_tile1.rotation_euler = (0.0, -0.0, 1.571)
ob_road_path.parent = ob_tile1
ob_road_path.location = (-20.0, 0.0, 0.0)
ob_road.parent = ob_tile1
ob_road.location = (0.0, 0.0, 0.0)
_m = ob_road.modifiers.new('Subdivision', 'SUBSURF')
_m.subdivision_type = 'SIMPLE'
_m.levels = 3
_m = ob_road.modifiers.new('Curve', 'CURVE')
_m.object = ob_road_path
_m = ob_road.modifiers.new('Solidify', 'SOLIDIFY')
_m.thickness = 0.04
_m.offset = 1.0
_m = ob_road.modifiers.new('Boolean', 'BOOLEAN')
_m.object = ob_cutout
_m.operation = 'INTERSECT'
ob_enviroment.parent = ob_tile1
ob_enviroment.matrix_parent_inverse = Matrix(((7.55e-08, 1.0, 0.0, -0.0), (-1.0, 7.55e-08, -0.0, 0.0), (0.0, -0.0, 1.0, -0.0), (-0.0, 0.0, -0.0, 1.0)))
ob_enviroment.location = (0.0, 0.0, 0.0)
ob_enviroment.rotation_euler = (0.0, -0.0, 1.571)
_m = ob_enviroment.modifiers.new('Mirror', 'MIRROR')
_m.use_axis = (False, True, False)
ob_cutout.parent = ob_tile1
ob_cutout.matrix_parent_inverse = Matrix(((7.55e-08, 1.0, 0.0, -0.0), (-1.0, 7.55e-08, -0.0, 0.0), (0.0, -0.0, 1.0, -0.0), (-0.0, 0.0, -0.0, 1.0)))
ob_cutout.location = (0.0, 0.0, 0.0)
ob_cutout.scale = (20.0, 20.0, 20.0)
ob_tile2.location = (0.0, 0.0, 0.0)
ob_tile2.rotation_euler = (0.0, -0.0, 4.712)
ob_road_path_001.parent = ob_tile2
ob_road_path_001.location = (-20.0, 0.0, 0.0)
ob_road_001.parent = ob_tile2
ob_road_001.location = (0.0, 0.0, 0.0)
_m = ob_road_001.modifiers.new('Subdivision', 'SUBSURF')
_m.subdivision_type = 'SIMPLE'
_m.levels = 3
_m = ob_road_001.modifiers.new('Curve', 'CURVE')
_m.object = ob_road_path_001
_m = ob_road_001.modifiers.new('Solidify', 'SOLIDIFY')
_m.thickness = 0.04
_m.offset = 1.0
_m = ob_road_001.modifiers.new('Boolean', 'BOOLEAN')
_m.object = ob_cutout_001
_m.operation = 'INTERSECT'
ob_enviroment_001.parent = ob_tile2
ob_enviroment_001.matrix_parent_inverse = Matrix(((7.55e-08, 1.0, 0.0, -0.0), (-1.0, 7.55e-08, -0.0, 0.0), (0.0, -0.0, 1.0, -0.0), (-0.0, 0.0, -0.0, 1.0)))
ob_enviroment_001.location = (0.0, 0.0, 0.0)
ob_enviroment_001.rotation_euler = (0.0, -0.0, 1.571)
ob_cutout_001.parent = ob_tile2
ob_cutout_001.matrix_parent_inverse = Matrix(((7.55e-08, 1.0, 0.0, -0.0), (-1.0, 7.55e-08, -0.0, 0.0), (0.0, -0.0, 1.0, -0.0), (-0.0, 0.0, -0.0, 1.0)))
ob_cutout_001.location = (0.0, 0.0, 0.0)
ob_cutout_001.scale = (20.0, 20.0, 20.0)
ob_tile3.location = (0.0, 0.0, 0.0)
ob_tile3.rotation_euler = (0.0, -0.0, 4.712)
ob_road_path_002.parent = ob_tile3
ob_road_path_002.location = (-20.0, 0.0, 0.0)
ob_road_002.parent = ob_tile3
ob_road_002.location = (0.0, 0.0, 0.0)
_m = ob_road_002.modifiers.new('Subdivision', 'SUBSURF')
_m.subdivision_type = 'SIMPLE'
_m.levels = 3
_m = ob_road_002.modifiers.new('Curve', 'CURVE')
_m.object = ob_road_path_002
_m = ob_road_002.modifiers.new('Solidify', 'SOLIDIFY')
_m.thickness = 0.04
_m.offset = 1.0
_m = ob_road_002.modifiers.new('Boolean', 'BOOLEAN')
_m.object = ob_cutout_002
_m.operation = 'INTERSECT'
ob_enviroment_002.parent = ob_tile3
ob_enviroment_002.matrix_parent_inverse = Matrix(((7.55e-08, 1.0, 0.0, -0.0), (-1.0, 7.55e-08, -0.0, 0.0), (0.0, -0.0, 1.0, -0.0), (-0.0, 0.0, -0.0, 1.0)))
ob_enviroment_002.location = (0.0, 0.0, 0.0)
ob_enviroment_002.rotation_euler = (0.0, -0.0, 1.571)
ob_cutout_002.parent = ob_tile3
ob_cutout_002.matrix_parent_inverse = Matrix(((7.55e-08, 1.0, 0.0, -0.0), (-1.0, 7.55e-08, -0.0, 0.0), (0.0, -0.0, 1.0, -0.0), (-0.0, 0.0, -0.0, 1.0)))
ob_cutout_002.location = (0.0, 0.0, 0.0)
ob_cutout_002.scale = (20.0, 20.0, 20.0)
ob_tile4.location = (0.0, 0.0, 0.0)
ob_tile4.rotation_euler = (0.0, -0.0, 1.571)
ob_road_path_003.parent = ob_tile4
ob_road_path_003.location = (-20.0, 0.0, 0.0)
ob_road_003.parent = ob_tile4
ob_road_003.location = (0.0, 0.0, 0.0)
_m = ob_road_003.modifiers.new('Subdivision', 'SUBSURF')
_m.subdivision_type = 'SIMPLE'
_m.levels = 3
_m = ob_road_003.modifiers.new('Curve', 'CURVE')
_m.object = ob_road_path_003
_m = ob_road_003.modifiers.new('Solidify', 'SOLIDIFY')
_m.thickness = 0.04
_m.offset = 1.0
_m = ob_road_003.modifiers.new('Boolean', 'BOOLEAN')
_m.object = ob_cutout_003
_m.operation = 'INTERSECT'
ob_enviroment_003.parent = ob_tile4
ob_enviroment_003.matrix_parent_inverse = Matrix(((7.55e-08, 1.0, 0.0, -0.0), (-1.0, 7.55e-08, -0.0, 0.0), (0.0, -0.0, 1.0, -0.0), (-0.0, 0.0, -0.0, 1.0)))
ob_enviroment_003.location = (0.0, 0.0, 0.0)
ob_enviroment_003.rotation_euler = (0.0, -0.0, 1.571)
_m = ob_enviroment_003.modifiers.new('Mirror', 'MIRROR')
_m.use_axis = (False, True, False)
ob_cutout_003.parent = ob_tile4
ob_cutout_003.matrix_parent_inverse = Matrix(((7.55e-08, 1.0, 0.0, -0.0), (-1.0, 7.55e-08, -0.0, 0.0), (0.0, -0.0, 1.0, -0.0), (-0.0, 0.0, -0.0, 1.0)))
ob_cutout_003.location = (0.0, 0.0, 0.0)
ob_cutout_003.scale = (20.0, 20.0, 20.0)
ob_tile5.location = (0.0, 0.0, 0.0)
ob_tile5.rotation_euler = (0.0, -0.0, 1.571)
ob_road_path_004.parent = ob_tile5
ob_road_path_004.location = (-20.0, 0.0, 0.0)
ob_road_004.parent = ob_tile5
ob_road_004.location = (0.0, 0.0, 0.0)
_m = ob_road_004.modifiers.new('Subdivision', 'SUBSURF')
_m.subdivision_type = 'SIMPLE'
_m.levels = 3
_m = ob_road_004.modifiers.new('Curve', 'CURVE')
_m.object = ob_road_path_004
_m = ob_road_004.modifiers.new('Solidify', 'SOLIDIFY')
_m.thickness = 0.04
_m.offset = 1.0
_m = ob_road_004.modifiers.new('Boolean', 'BOOLEAN')
_m.object = ob_cutout_004
_m.operation = 'INTERSECT'
ob_enviroment_004.parent = ob_tile5
ob_enviroment_004.matrix_parent_inverse = Matrix(((7.55e-08, 1.0, 0.0, -0.0), (-1.0, 7.55e-08, -0.0, 0.0), (0.0, -0.0, 1.0, -0.0), (-0.0, 0.0, -0.0, 1.0)))
ob_enviroment_004.location = (0.0, 0.0, 0.0)
ob_enviroment_004.rotation_euler = (0.0, -0.0, 1.571)
_m = ob_enviroment_004.modifiers.new('Mirror', 'MIRROR')
_m.use_axis = (False, True, False)
ob_cutout_004.parent = ob_tile5
ob_cutout_004.matrix_parent_inverse = Matrix(((7.55e-08, 1.0, 0.0, -0.0), (-1.0, 7.55e-08, -0.0, 0.0), (0.0, -0.0, 1.0, -0.0), (-0.0, 0.0, -0.0, 1.0)))
ob_cutout_004.location = (0.0, 0.0, 0.0)
ob_cutout_004.scale = (20.0, 20.0, 20.0)

# ---- collection membership
col_tile_1.objects.link(ob_tile1)
col_tile_1.objects.link(ob_road_path)
col_tile_1.objects.link(ob_road)
col_tile_1.objects.link(ob_enviroment)
col_tile_1.objects.link(ob_cutout)
col_tile_2.objects.link(ob_tile2)
col_tile_2.objects.link(ob_road_path_001)
col_tile_2.objects.link(ob_road_001)
col_tile_2.objects.link(ob_enviroment_001)
col_tile_2.objects.link(ob_cutout_001)
col_tile_3.objects.link(ob_tile3)
col_tile_3.objects.link(ob_road_path_002)
col_tile_3.objects.link(ob_road_002)
col_tile_3.objects.link(ob_enviroment_002)
col_tile_3.objects.link(ob_cutout_002)
col_tile_4.objects.link(ob_tile4)
col_tile_4.objects.link(ob_road_path_003)
col_tile_4.objects.link(ob_road_003)
col_tile_4.objects.link(ob_enviroment_003)
col_tile_4.objects.link(ob_cutout_003)
col_tile_5.objects.link(ob_tile5)
col_tile_5.objects.link(ob_road_path_004)
col_tile_5.objects.link(ob_road_004)
col_tile_5.objects.link(ob_enviroment_004)
col_tile_5.objects.link(ob_cutout_004)

# ---- scene / render settings (as saved in the file)
scene.frame_start = 1; scene.frame_end = 250; scene.frame_set(1)
scene.render.engine = 'BLENDER_EEVEE_NEXT'
scene.cycles.sampling_pattern = 'TABULATED_SOBOL'
scene.cycles.use_light_tree = False
scene.view_settings.view_transform = 'Filmic'
bpy.context.view_layer.update()

# ---- added for rendering (the .blend has no active camera and no usable light): camera, sun
cam_auto = bpy.data.cameras.new('AutoCamera')
cam_auto.lens = 50.0
cam_auto.sensor_width = 36.0
cam_auto.clip_end = 1162.78
ob_auto_camera = bpy.data.objects.new('AutoCamera', cam_auto)
scene.collection.objects.link(ob_auto_camera)
ob_auto_camera.location = (66.2554, -79.5065, 53.0043)
ob_auto_camera.rotation_euler = (1.09748, -7.21219e-08, 0.694738)
scene.camera = ob_auto_camera
light_auto_sun = bpy.data.lights.new('AutoSun', 'SUN')
light_auto_sun.energy = 3.0
light_auto_sun.angle = 0.0523599
ob_auto_sun = bpy.data.objects.new('AutoSun', light_auto_sun)
scene.collection.objects.link(ob_auto_sun)
ob_auto_sun.rotation_euler = (0.872665, 0.174533, 0.523599)
bpy.context.view_layer.update()
